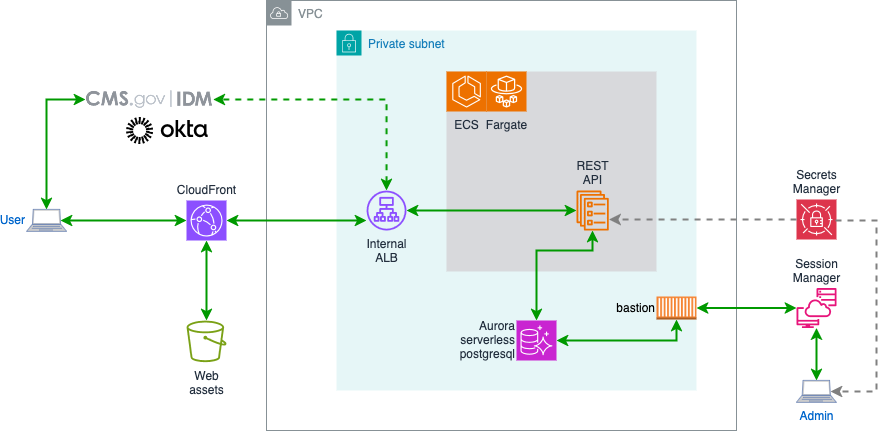

The diagram above was exported from draw.io. Its source (the exported page's mxGraphModel, read from the mxfile embedded in the PNG):
<mxGraphModel dx="2074" dy="1175" grid="1" gridSize="10" guides="1" tooltips="1" connect="1" arrows="1" fold="1" page="1" pageScale="1" pageWidth="1700" pageHeight="1100" math="0" shadow="0">
  <root>
    <mxCell id="0" />
    <mxCell id="1" parent="0" />
    <mxCell id="5AF3I5sa5e7hCdgjWYRm-1" value="VPC" style="sketch=0;outlineConnect=0;gradientColor=none;html=1;whiteSpace=wrap;fontSize=12;fontStyle=0;shape=mxgraph.aws4.group;grIcon=mxgraph.aws4.group_vpc;strokeColor=#879196;fillColor=none;verticalAlign=top;align=left;spacingLeft=30;fontColor=#879196;dashed=0;" parent="1" vertex="1">
      <mxGeometry x="570" y="330" width="470" height="430" as="geometry" />
    </mxCell>
    <mxCell id="5AF3I5sa5e7hCdgjWYRm-2" value="Private subnet" style="points=[[0,0],[0.25,0],[0.5,0],[0.75,0],[1,0],[1,0.25],[1,0.5],[1,0.75],[1,1],[0.75,1],[0.5,1],[0.25,1],[0,1],[0,0.75],[0,0.5],[0,0.25]];outlineConnect=0;gradientColor=none;html=1;whiteSpace=wrap;fontSize=12;fontStyle=0;container=1;pointerEvents=0;collapsible=0;recursiveResize=0;shape=mxgraph.aws4.group;grIcon=mxgraph.aws4.group_security_group;grStroke=0;strokeColor=#00A4A6;fillColor=#E6F6F7;verticalAlign=top;align=left;spacingLeft=30;fontColor=#147EBA;dashed=0;" parent="1" vertex="1">
      <mxGeometry x="640" y="360" width="360" height="360" as="geometry" />
    </mxCell>
    <mxCell id="TvscffKSoBiX_90ATE4E-4" value="" style="fillColor=#d8d9dc;strokeColor=none;dashed=0;verticalAlign=top;fontStyle=0;fontColor=#232F3D;whiteSpace=wrap;html=1;" parent="5AF3I5sa5e7hCdgjWYRm-2" vertex="1">
      <mxGeometry x="110" y="41" width="210" height="200" as="geometry" />
    </mxCell>
    <mxCell id="TvscffKSoBiX_90ATE4E-1" value="ECS" style="sketch=0;points=[[0,0,0],[0.25,0,0],[0.5,0,0],[0.75,0,0],[1,0,0],[0,1,0],[0.25,1,0],[0.5,1,0],[0.75,1,0],[1,1,0],[0,0.25,0],[0,0.5,0],[0,0.75,0],[1,0.25,0],[1,0.5,0],[1,0.75,0]];outlineConnect=0;fontColor=#232F3E;fillColor=#ED7100;strokeColor=#ffffff;dashed=0;verticalLabelPosition=bottom;verticalAlign=top;align=center;html=1;fontSize=12;fontStyle=0;aspect=fixed;shape=mxgraph.aws4.resourceIcon;resIcon=mxgraph.aws4.ecs;" parent="5AF3I5sa5e7hCdgjWYRm-2" vertex="1">
      <mxGeometry x="110" y="41" width="40" height="40" as="geometry" />
    </mxCell>
    <mxCell id="TvscffKSoBiX_90ATE4E-2" value="Fargate" style="sketch=0;points=[[0,0,0],[0.25,0,0],[0.5,0,0],[0.75,0,0],[1,0,0],[0,1,0],[0.25,1,0],[0.5,1,0],[0.75,1,0],[1,1,0],[0,0.25,0],[0,0.5,0],[0,0.75,0],[1,0.25,0],[1,0.5,0],[1,0.75,0]];outlineConnect=0;fontColor=#232F3E;fillColor=#ED7100;strokeColor=#ffffff;dashed=0;verticalLabelPosition=bottom;verticalAlign=top;align=center;html=1;fontSize=12;fontStyle=0;aspect=fixed;shape=mxgraph.aws4.resourceIcon;resIcon=mxgraph.aws4.fargate;" parent="5AF3I5sa5e7hCdgjWYRm-2" vertex="1">
      <mxGeometry x="150" y="41" width="40" height="40" as="geometry" />
    </mxCell>
    <mxCell id="TvscffKSoBiX_90ATE4E-3" value="REST&lt;br&gt;API" style="sketch=0;outlineConnect=0;fontColor=#232F3E;gradientColor=none;fillColor=#ED7100;strokeColor=none;dashed=0;verticalLabelPosition=top;verticalAlign=bottom;align=center;html=1;fontSize=12;fontStyle=0;aspect=fixed;pointerEvents=1;shape=mxgraph.aws4.ecs_service;labelPosition=center;" parent="5AF3I5sa5e7hCdgjWYRm-2" vertex="1">
      <mxGeometry x="240" y="160" width="32.5" height="40" as="geometry" />
    </mxCell>
    <mxCell id="TvscffKSoBiX_90ATE4E-10" value="bastion" style="outlineConnect=0;dashed=0;verticalLabelPosition=middle;verticalAlign=middle;align=right;html=1;shape=mxgraph.aws3.ec2_compute_container;fillColor=#F58534;gradientColor=none;aspect=fixed;labelPosition=left;" parent="5AF3I5sa5e7hCdgjWYRm-2" vertex="1">
      <mxGeometry x="320" y="266" width="40" height="23" as="geometry" />
    </mxCell>
    <mxCell id="5AF3I5sa5e7hCdgjWYRm-11" value="Internal&lt;br&gt;ALB" style="sketch=0;outlineConnect=0;fontColor=#232F3E;gradientColor=none;fillColor=#8C4FFF;strokeColor=none;dashed=0;verticalLabelPosition=bottom;verticalAlign=top;align=center;html=1;fontSize=12;fontStyle=0;aspect=fixed;pointerEvents=1;shape=mxgraph.aws4.application_load_balancer;labelPosition=center;" parent="5AF3I5sa5e7hCdgjWYRm-2" vertex="1">
      <mxGeometry x="30.00000000000003" y="160" width="40" height="40" as="geometry" />
    </mxCell>
    <mxCell id="5AF3I5sa5e7hCdgjWYRm-31" style="rounded=0;orthogonalLoop=1;jettySize=auto;html=1;strokeColor=#009900;strokeWidth=2;startArrow=classic;startFill=1;edgeStyle=orthogonalEdgeStyle;" parent="5AF3I5sa5e7hCdgjWYRm-2" source="TvscffKSoBiX_90ATE4E-3" target="5AF3I5sa5e7hCdgjWYRm-11" edge="1">
      <mxGeometry relative="1" as="geometry">
        <mxPoint x="160.00045494870437" y="60" as="sourcePoint" />
        <mxPoint x="60" y="21" as="targetPoint" />
        <Array as="points" />
      </mxGeometry>
    </mxCell>
    <mxCell id="5AF3I5sa5e7hCdgjWYRm-36" value="User" style="fontColor=#0066CC;verticalAlign=middle;verticalLabelPosition=middle;labelPosition=left;align=right;html=1;outlineConnect=0;fillColor=#CCCCCC;strokeColor=#6881B3;gradientColor=none;gradientDirection=north;strokeWidth=2;shape=mxgraph.networks.laptop;aspect=fixed;" parent="1" vertex="1">
      <mxGeometry x="330.005" y="539" width="40" height="22" as="geometry" />
    </mxCell>
    <mxCell id="5AF3I5sa5e7hCdgjWYRm-40" value="Web&lt;br&gt;assets" style="sketch=0;outlineConnect=0;fontColor=#232F3E;gradientColor=none;fillColor=#7AA116;strokeColor=none;dashed=0;verticalLabelPosition=bottom;verticalAlign=top;align=center;html=1;fontSize=12;fontStyle=0;aspect=fixed;pointerEvents=1;shape=mxgraph.aws4.bucket;" parent="1" vertex="1">
      <mxGeometry x="490" y="650" width="40" height="41.6" as="geometry" />
    </mxCell>
    <mxCell id="Xz_MubD41QsNDc2_yqFr-11" style="edgeStyle=orthogonalEdgeStyle;rounded=0;orthogonalLoop=1;jettySize=auto;html=1;strokeColor=#009900;strokeWidth=2;startArrow=classic;startFill=1;exitX=0.5;exitY=0;exitDx=0;exitDy=0;exitPerimeter=0;" parent="1" source="Xz_MubD41QsNDc2_yqFr-12" target="TvscffKSoBiX_90ATE4E-3" edge="1">
      <mxGeometry relative="1" as="geometry">
        <mxPoint x="1358" y="570" as="sourcePoint" />
        <mxPoint x="1237.9995450512952" y="541" as="targetPoint" />
        <Array as="points">
          <mxPoint x="840" y="580" />
          <mxPoint x="896" y="580" />
        </Array>
      </mxGeometry>
    </mxCell>
    <mxCell id="Xz_MubD41QsNDc2_yqFr-12" value="Aurora&lt;br&gt;serverless&lt;br&gt;postgresql" style="sketch=0;points=[[0,0,0],[0.25,0,0],[0.5,0,0],[0.75,0,0],[1,0,0],[0,1,0],[0.25,1,0],[0.5,1,0],[0.75,1,0],[1,1,0],[0,0.25,0],[0,0.5,0],[0,0.75,0],[1,0.25,0],[1,0.5,0],[1,0.75,0]];outlineConnect=0;fontColor=#232F3E;fillColor=#C925D1;strokeColor=#ffffff;dashed=0;verticalLabelPosition=middle;verticalAlign=middle;align=right;html=1;fontSize=12;fontStyle=0;aspect=fixed;shape=mxgraph.aws4.resourceIcon;resIcon=mxgraph.aws4.aurora;labelPosition=left;" parent="1" vertex="1">
      <mxGeometry x="820" y="650" width="40" height="40" as="geometry" />
    </mxCell>
    <mxCell id="Xz_MubD41QsNDc2_yqFr-15" style="edgeStyle=orthogonalEdgeStyle;rounded=0;orthogonalLoop=1;jettySize=auto;html=1;strokeColor=#009900;strokeWidth=2;startArrow=classic;startFill=1;entryX=1;entryY=0.5;entryDx=0;entryDy=0;entryPerimeter=0;" parent="1" source="TvscffKSoBiX_90ATE4E-10" target="Xz_MubD41QsNDc2_yqFr-12" edge="1">
      <mxGeometry relative="1" as="geometry">
        <Array as="points">
          <mxPoint x="980" y="670" />
        </Array>
        <mxPoint x="1050" y="670.0526315789475" as="sourcePoint" />
        <mxPoint x="1200" y="660" as="targetPoint" />
      </mxGeometry>
    </mxCell>
    <mxCell id="Xz_MubD41QsNDc2_yqFr-16" value="Admin" style="fontColor=#0066CC;verticalAlign=top;verticalLabelPosition=bottom;labelPosition=center;align=center;html=1;outlineConnect=0;fillColor=#CCCCCC;strokeColor=#6881B3;gradientColor=none;gradientDirection=north;strokeWidth=2;shape=mxgraph.networks.laptop;aspect=fixed;" parent="1" vertex="1">
      <mxGeometry x="1100" y="710" width="40" height="22" as="geometry" />
    </mxCell>
    <mxCell id="Xz_MubD41QsNDc2_yqFr-17" style="edgeStyle=orthogonalEdgeStyle;rounded=0;orthogonalLoop=1;jettySize=auto;html=1;strokeColor=#009900;strokeWidth=2;startArrow=classic;startFill=1;" parent="1" source="TvscffKSoBiX_90ATE4E-11" target="Xz_MubD41QsNDc2_yqFr-16" edge="1">
      <mxGeometry relative="1" as="geometry">
        <Array as="points">
          <mxPoint x="1120" y="680" />
          <mxPoint x="1120" y="680" />
        </Array>
        <mxPoint x="880.0526315789475" y="691" as="sourcePoint" />
        <mxPoint x="990" y="680" as="targetPoint" />
      </mxGeometry>
    </mxCell>
    <mxCell id="TvscffKSoBiX_90ATE4E-5" value="&lt;div&gt;Secrets&lt;/div&gt;&lt;div&gt;Manager&lt;br&gt;&lt;/div&gt;" style="sketch=0;points=[[0,0,0],[0.25,0,0],[0.5,0,0],[0.75,0,0],[1,0,0],[0,1,0],[0.25,1,0],[0.5,1,0],[0.75,1,0],[1,1,0],[0,0.25,0],[0,0.5,0],[0,0.75,0],[1,0.25,0],[1,0.5,0],[1,0.75,0]];outlineConnect=0;fontColor=#232F3E;fillColor=#DD344C;strokeColor=#ffffff;dashed=0;verticalLabelPosition=top;verticalAlign=bottom;align=center;html=1;fontSize=12;fontStyle=0;aspect=fixed;shape=mxgraph.aws4.resourceIcon;resIcon=mxgraph.aws4.secrets_manager;labelPosition=center;" parent="1" vertex="1">
      <mxGeometry x="1100" y="529" width="40" height="40" as="geometry" />
    </mxCell>
    <mxCell id="TvscffKSoBiX_90ATE4E-8" style="rounded=0;orthogonalLoop=1;jettySize=auto;html=1;strokeColor=#808080;strokeWidth=2;elbow=vertical;dashed=1;edgeStyle=orthogonalEdgeStyle;exitX=0;exitY=0.5;exitDx=0;exitDy=0;exitPerimeter=0;" parent="1" source="TvscffKSoBiX_90ATE4E-5" target="TvscffKSoBiX_90ATE4E-3" edge="1">
      <mxGeometry relative="1" as="geometry">
        <mxPoint x="1222" y="589" as="sourcePoint" />
        <mxPoint x="958.2666666666667" y="569" as="targetPoint" />
        <Array as="points">
          <mxPoint x="1000" y="549" />
          <mxPoint x="1000" y="549" />
        </Array>
      </mxGeometry>
    </mxCell>
    <mxCell id="TvscffKSoBiX_90ATE4E-9" value="" style="edgeStyle=orthogonalEdgeStyle;rounded=0;orthogonalLoop=1;jettySize=auto;html=1;strokeColor=#009900;strokeWidth=2;startArrow=classic;startFill=1;exitX=0.5;exitY=0;exitDx=0;exitDy=0;exitPerimeter=0;entryX=0;entryY=0.5;entryDx=0;entryDy=0;" parent="1" source="5AF3I5sa5e7hCdgjWYRm-36" target="5AF3I5sa5e7hCdgjWYRm-12" edge="1">
      <mxGeometry relative="1" as="geometry">
        <mxPoint x="253" y="430" as="sourcePoint" />
        <mxPoint x="490" y="330" as="targetPoint" />
        <Array as="points">
          <mxPoint x="350" y="429" />
        </Array>
      </mxGeometry>
    </mxCell>
    <mxCell id="TvscffKSoBiX_90ATE4E-11" value="&lt;div&gt;Session&lt;/div&gt;&lt;div&gt;Manager&lt;br&gt;&lt;/div&gt;" style="sketch=0;outlineConnect=0;fontColor=#232F3E;gradientColor=none;fillColor=#E7157B;strokeColor=none;dashed=0;verticalLabelPosition=top;verticalAlign=bottom;align=center;html=1;fontSize=12;fontStyle=0;aspect=fixed;pointerEvents=1;shape=mxgraph.aws4.systems_manager_session_manager;labelPosition=center;" parent="1" vertex="1">
      <mxGeometry x="1100" y="617.5" width="40" height="40" as="geometry" />
    </mxCell>
    <mxCell id="TvscffKSoBiX_90ATE4E-12" style="edgeStyle=orthogonalEdgeStyle;rounded=0;orthogonalLoop=1;jettySize=auto;html=1;strokeColor=#009900;strokeWidth=2;startArrow=classic;startFill=1;" parent="1" source="TvscffKSoBiX_90ATE4E-11" target="TvscffKSoBiX_90ATE4E-10" edge="1">
      <mxGeometry relative="1" as="geometry">
        <Array as="points" />
        <mxPoint x="1100" y="279" as="sourcePoint" />
        <mxPoint x="1020" y="279" as="targetPoint" />
      </mxGeometry>
    </mxCell>
    <mxCell id="TvscffKSoBiX_90ATE4E-14" style="rounded=0;orthogonalLoop=1;jettySize=auto;html=1;strokeColor=#808080;strokeWidth=2;elbow=vertical;dashed=1;edgeStyle=orthogonalEdgeStyle;exitX=1;exitY=0.5;exitDx=0;exitDy=0;exitPerimeter=0;entryX=0.85;entryY=0.5;entryDx=0;entryDy=0;entryPerimeter=0;" parent="1" source="TvscffKSoBiX_90ATE4E-5" target="Xz_MubD41QsNDc2_yqFr-16" edge="1">
      <mxGeometry relative="1" as="geometry">
        <mxPoint x="1110" y="559" as="sourcePoint" />
        <mxPoint x="782" y="559" as="targetPoint" />
        <Array as="points">
          <mxPoint x="1140" y="550" />
          <mxPoint x="1180" y="550" />
          <mxPoint x="1180" y="721" />
        </Array>
      </mxGeometry>
    </mxCell>
    <mxCell id="loGEKL_II35xr6lqPH0A-2" value="&lt;div&gt;CloudFront&lt;/div&gt;" style="sketch=0;points=[[0,0,0],[0.25,0,0],[0.5,0,0],[0.75,0,0],[1,0,0],[0,1,0],[0.25,1,0],[0.5,1,0],[0.75,1,0],[1,1,0],[0,0.25,0],[0,0.5,0],[0,0.75,0],[1,0.25,0],[1,0.5,0],[1,0.75,0]];outlineConnect=0;fontColor=#232F3E;fillColor=#8C4FFF;strokeColor=#ffffff;dashed=0;verticalLabelPosition=top;verticalAlign=bottom;align=center;html=1;fontSize=12;fontStyle=0;aspect=fixed;shape=mxgraph.aws4.resourceIcon;resIcon=mxgraph.aws4.cloudfront;labelPosition=center;" parent="1" vertex="1">
      <mxGeometry x="490" y="530" width="40" height="40" as="geometry" />
    </mxCell>
    <mxCell id="loGEKL_II35xr6lqPH0A-3" value="" style="edgeStyle=orthogonalEdgeStyle;rounded=0;orthogonalLoop=1;jettySize=auto;html=1;strokeColor=#009900;strokeWidth=2;startArrow=classic;startFill=1;entryX=0.85;entryY=0.5;entryDx=0;entryDy=0;entryPerimeter=0;exitX=0;exitY=0.5;exitDx=0;exitDy=0;exitPerimeter=0;" parent="1" source="loGEKL_II35xr6lqPH0A-2" target="5AF3I5sa5e7hCdgjWYRm-36" edge="1">
      <mxGeometry relative="1" as="geometry">
        <mxPoint x="420" y="430" as="sourcePoint" />
        <mxPoint x="340" y="390" as="targetPoint" />
        <Array as="points" />
      </mxGeometry>
    </mxCell>
    <mxCell id="loGEKL_II35xr6lqPH0A-4" value="" style="edgeStyle=orthogonalEdgeStyle;rounded=0;orthogonalLoop=1;jettySize=auto;html=1;strokeColor=#009900;strokeWidth=2;startArrow=classic;startFill=1;entryX=1;entryY=0.5;entryDx=0;entryDy=0;entryPerimeter=0;" parent="1" source="5AF3I5sa5e7hCdgjWYRm-11" target="loGEKL_II35xr6lqPH0A-2" edge="1">
      <mxGeometry relative="1" as="geometry">
        <mxPoint x="458" y="439" as="sourcePoint" />
        <mxPoint x="293" y="439" as="targetPoint" />
        <Array as="points">
          <mxPoint x="610" y="550" />
          <mxPoint x="610" y="550" />
        </Array>
      </mxGeometry>
    </mxCell>
    <mxCell id="loGEKL_II35xr6lqPH0A-5" value="" style="edgeStyle=orthogonalEdgeStyle;rounded=0;orthogonalLoop=1;jettySize=auto;html=1;strokeColor=#009900;strokeWidth=2;startArrow=classic;startFill=1;entryX=0.5;entryY=1;entryDx=0;entryDy=0;entryPerimeter=0;" parent="1" source="5AF3I5sa5e7hCdgjWYRm-40" target="loGEKL_II35xr6lqPH0A-2" edge="1">
      <mxGeometry relative="1" as="geometry">
        <mxPoint x="700" y="560" as="sourcePoint" />
        <mxPoint x="420" y="480" as="targetPoint" />
        <Array as="points">
          <mxPoint x="510" y="680" />
          <mxPoint x="510" y="680" />
        </Array>
      </mxGeometry>
    </mxCell>
    <mxCell id="loGEKL_II35xr6lqPH0A-7" value="" style="edgeStyle=orthogonalEdgeStyle;rounded=0;orthogonalLoop=1;jettySize=auto;html=1;strokeColor=#009900;strokeWidth=2;startArrow=classic;startFill=1;entryX=1;entryY=0.5;entryDx=0;entryDy=0;dashed=1;" parent="1" source="5AF3I5sa5e7hCdgjWYRm-11" target="5AF3I5sa5e7hCdgjWYRm-12" edge="1">
      <mxGeometry relative="1" as="geometry">
        <mxPoint x="265" y="439" as="sourcePoint" />
        <mxPoint x="331" y="295" as="targetPoint" />
        <Array as="points">
          <mxPoint x="690" y="429" />
        </Array>
      </mxGeometry>
    </mxCell>
    <mxCell id="loGEKL_II35xr6lqPH0A-8" value="" style="group" parent="1" connectable="0" vertex="1">
      <mxGeometry x="389" y="419" width="127.65999999999997" height="55" as="geometry" />
    </mxCell>
    <mxCell id="5AF3I5sa5e7hCdgjWYRm-12" value="" style="shape=image;verticalLabelPosition=bottom;labelBackgroundColor=default;verticalAlign=top;aspect=fixed;imageAspect=0;image=data:image/png,(base64 omitted: 8824 chars);rotation=0;" parent="loGEKL_II35xr6lqPH0A-8" vertex="1">
      <mxGeometry width="127.66" height="20" as="geometry" />
    </mxCell>
    <mxCell id="5AF3I5sa5e7hCdgjWYRm-13" value="" style="shape=image;verticalLabelPosition=bottom;labelBackgroundColor=default;verticalAlign=top;aspect=fixed;imageAspect=0;image=data:image/svg+xml,(base64 omitted: 4992 chars);" parent="loGEKL_II35xr6lqPH0A-8" vertex="1">
      <mxGeometry x="40.90999999999997" y="28" width="81.75" height="27" as="geometry" />
    </mxCell>
  </root>
</mxGraphModel>